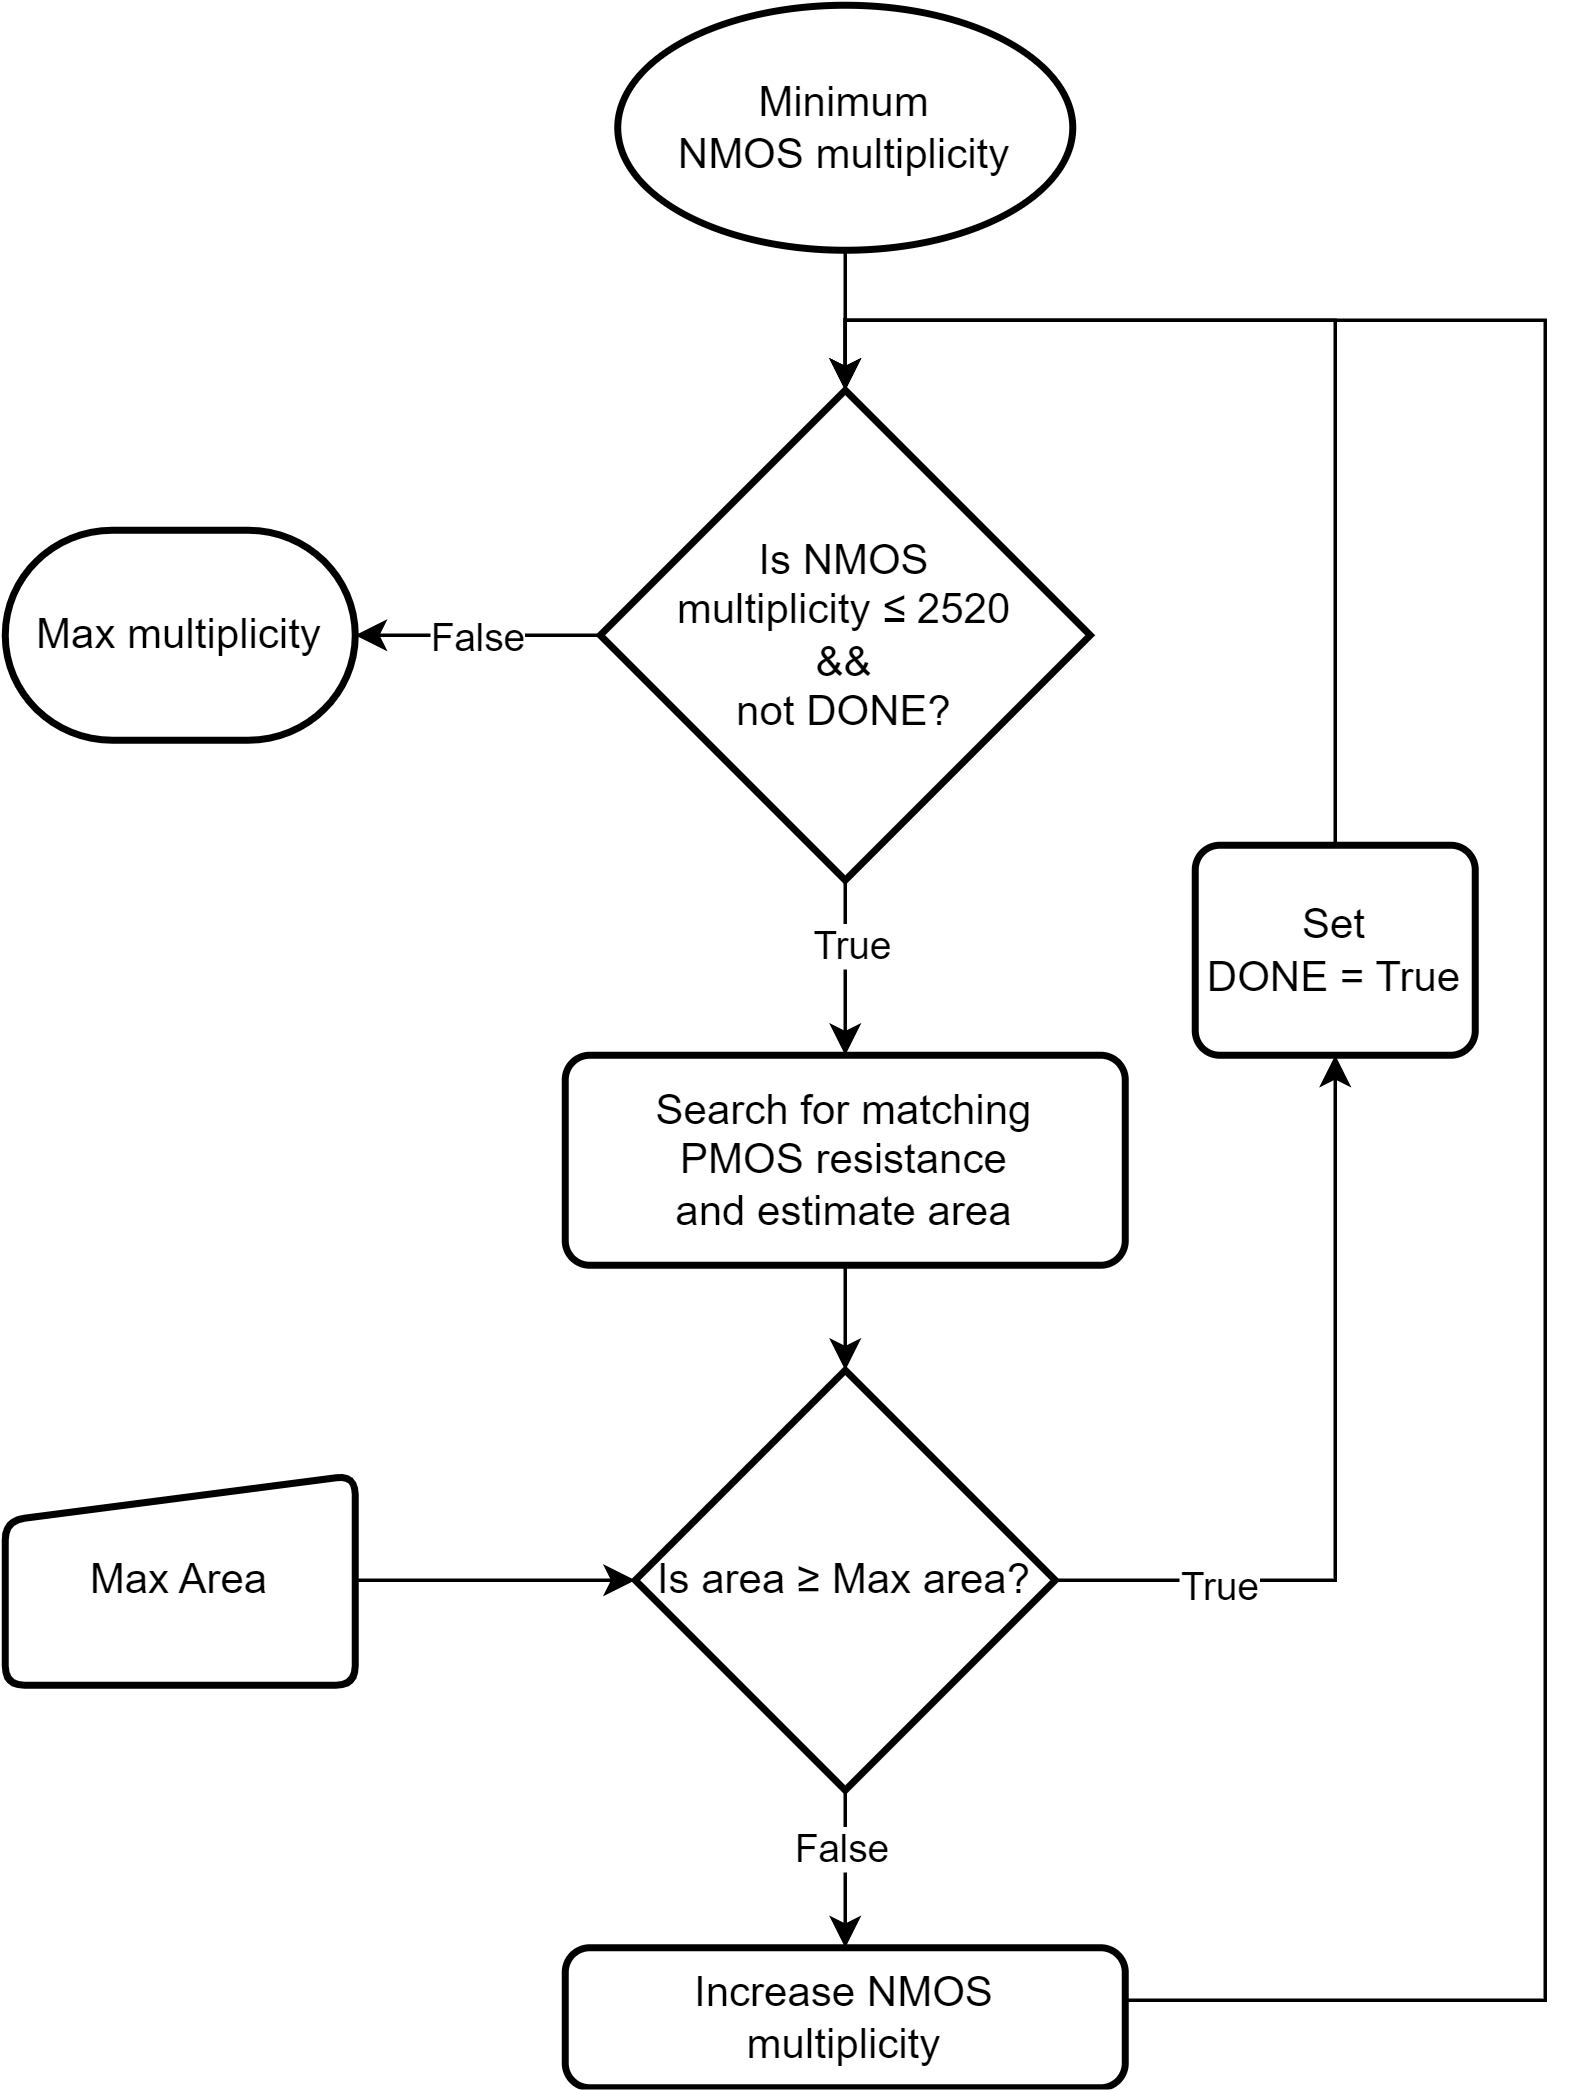

The diagram above was exported from draw.io. Its source (the exported page's mxGraphModel, read from the mxfile embedded in the PNG):
<mxGraphModel dx="794" dy="402" grid="1" gridSize="10" guides="1" tooltips="1" connect="1" arrows="1" fold="1" page="1" pageScale="1" pageWidth="827" pageHeight="1169" math="0" shadow="0">
  <root>
    <mxCell id="0" />
    <mxCell id="1" parent="0" />
    <mxCell id="Hll7g0dM9akreepKBsbG-3" style="edgeStyle=orthogonalEdgeStyle;rounded=0;orthogonalLoop=1;jettySize=auto;html=1;entryX=0.5;entryY=0;entryDx=0;entryDy=0;" parent="1" source="escDRm3TanbW7CPVH_de-1" target="escDRm3TanbW7CPVH_de-6" edge="1">
      <mxGeometry relative="1" as="geometry" />
    </mxCell>
    <mxCell id="Hll7g0dM9akreepKBsbG-5" value="True" style="edgeLabel;html=1;align=center;verticalAlign=middle;resizable=0;points=[];" parent="Hll7g0dM9akreepKBsbG-3" connectable="0" vertex="1">
      <mxGeometry x="-0.3" y="1" relative="1" as="geometry">
        <mxPoint as="offset" />
      </mxGeometry>
    </mxCell>
    <mxCell id="Hll7g0dM9akreepKBsbG-4" style="edgeStyle=orthogonalEdgeStyle;rounded=0;orthogonalLoop=1;jettySize=auto;html=1;entryX=1;entryY=0.5;entryDx=0;entryDy=0;entryPerimeter=0;" parent="1" source="escDRm3TanbW7CPVH_de-1" target="escDRm3TanbW7CPVH_de-4" edge="1">
      <mxGeometry relative="1" as="geometry">
        <mxPoint x="160" y="220" as="targetPoint" />
      </mxGeometry>
    </mxCell>
    <mxCell id="Hll7g0dM9akreepKBsbG-6" value="False" style="edgeLabel;html=1;align=center;verticalAlign=middle;resizable=0;points=[];" parent="Hll7g0dM9akreepKBsbG-4" connectable="0" vertex="1">
      <mxGeometry x="0.2833" relative="1" as="geometry">
        <mxPoint x="9" as="offset" />
      </mxGeometry>
    </mxCell>
    <mxCell id="escDRm3TanbW7CPVH_de-1" value="&lt;div&gt;Is NMOS &lt;br&gt;&lt;/div&gt;&lt;div&gt;multiplicity &lt;em&gt;≤&lt;/em&gt; 2520&lt;/div&gt;&lt;div&gt;&amp;amp;&amp;amp; &lt;br&gt;&lt;/div&gt;&lt;div&gt;not DONE?&lt;br&gt;&lt;/div&gt;" style="strokeWidth=2;html=1;shape=mxgraph.flowchart.decision;whiteSpace=wrap;" parent="1" vertex="1">
      <mxGeometry x="210" y="140" width="140" height="140" as="geometry" />
    </mxCell>
    <mxCell id="Hll7g0dM9akreepKBsbG-10" style="edgeStyle=orthogonalEdgeStyle;rounded=0;orthogonalLoop=1;jettySize=auto;html=1;" parent="1" source="escDRm3TanbW7CPVH_de-2" edge="1">
      <mxGeometry relative="1" as="geometry">
        <mxPoint x="280" y="140" as="targetPoint" />
        <Array as="points">
          <mxPoint x="420" y="120" />
          <mxPoint x="280" y="120" />
        </Array>
      </mxGeometry>
    </mxCell>
    <mxCell id="escDRm3TanbW7CPVH_de-2" value="&lt;div&gt;Set&lt;/div&gt;&lt;div&gt;DONE = True&lt;br&gt;&lt;/div&gt;" style="rounded=1;whiteSpace=wrap;html=1;absoluteArcSize=1;arcSize=14;strokeWidth=2;" parent="1" vertex="1">
      <mxGeometry x="380" y="270" width="80" height="60" as="geometry" />
    </mxCell>
    <mxCell id="Hll7g0dM9akreepKBsbG-2" style="edgeStyle=orthogonalEdgeStyle;rounded=0;orthogonalLoop=1;jettySize=auto;html=1;entryX=0.5;entryY=0;entryDx=0;entryDy=0;entryPerimeter=0;" parent="1" source="escDRm3TanbW7CPVH_de-3" target="escDRm3TanbW7CPVH_de-1" edge="1">
      <mxGeometry relative="1" as="geometry" />
    </mxCell>
    <mxCell id="escDRm3TanbW7CPVH_de-3" value="&lt;div&gt;Minimum&lt;/div&gt;&lt;div&gt;NMOS multiplicity&lt;br&gt;&lt;/div&gt;" style="strokeWidth=2;html=1;shape=mxgraph.flowchart.start_1;whiteSpace=wrap;" parent="1" vertex="1">
      <mxGeometry x="215" y="30" width="130" height="70" as="geometry" />
    </mxCell>
    <mxCell id="escDRm3TanbW7CPVH_de-4" value="Max multiplicity" style="strokeWidth=2;html=1;shape=mxgraph.flowchart.terminator;whiteSpace=wrap;" parent="1" vertex="1">
      <mxGeometry x="40" y="180" width="100" height="60" as="geometry" />
    </mxCell>
    <mxCell id="Hll7g0dM9akreepKBsbG-8" style="edgeStyle=orthogonalEdgeStyle;rounded=0;orthogonalLoop=1;jettySize=auto;html=1;entryX=0.5;entryY=0;entryDx=0;entryDy=0;" parent="1" source="escDRm3TanbW7CPVH_de-5" target="escDRm3TanbW7CPVH_de-7" edge="1">
      <mxGeometry relative="1" as="geometry">
        <Array as="points">
          <mxPoint x="280" y="560" />
          <mxPoint x="280" y="560" />
        </Array>
      </mxGeometry>
    </mxCell>
    <mxCell id="Hll7g0dM9akreepKBsbG-14" value="False" style="edgeLabel;html=1;align=center;verticalAlign=middle;resizable=0;points=[];" parent="Hll7g0dM9akreepKBsbG-8" connectable="0" vertex="1">
      <mxGeometry x="-0.3016" y="-2" relative="1" as="geometry">
        <mxPoint as="offset" />
      </mxGeometry>
    </mxCell>
    <mxCell id="Hll7g0dM9akreepKBsbG-11" style="edgeStyle=orthogonalEdgeStyle;rounded=0;orthogonalLoop=1;jettySize=auto;html=1;entryX=0.5;entryY=1;entryDx=0;entryDy=0;" parent="1" source="escDRm3TanbW7CPVH_de-5" target="escDRm3TanbW7CPVH_de-2" edge="1">
      <mxGeometry relative="1" as="geometry" />
    </mxCell>
    <mxCell id="Hll7g0dM9akreepKBsbG-15" value="True" style="edgeLabel;html=1;align=center;verticalAlign=middle;resizable=0;points=[];" parent="Hll7g0dM9akreepKBsbG-11" connectable="0" vertex="1">
      <mxGeometry x="-0.5974" y="-1" relative="1" as="geometry">
        <mxPoint as="offset" />
      </mxGeometry>
    </mxCell>
    <mxCell id="escDRm3TanbW7CPVH_de-5" value="Is area ≥ Max area?" style="strokeWidth=2;html=1;shape=mxgraph.flowchart.decision;whiteSpace=wrap;" parent="1" vertex="1">
      <mxGeometry x="220" y="420" width="120" height="120" as="geometry" />
    </mxCell>
    <mxCell id="Hll7g0dM9akreepKBsbG-7" style="edgeStyle=orthogonalEdgeStyle;rounded=0;orthogonalLoop=1;jettySize=auto;html=1;entryX=0.5;entryY=0;entryDx=0;entryDy=0;entryPerimeter=0;" parent="1" source="escDRm3TanbW7CPVH_de-6" target="escDRm3TanbW7CPVH_de-5" edge="1">
      <mxGeometry relative="1" as="geometry" />
    </mxCell>
    <mxCell id="escDRm3TanbW7CPVH_de-6" value="&lt;div&gt;Search for matching&lt;/div&gt;&lt;div&gt;PMOS resistance&lt;/div&gt;&lt;div&gt;and estimate area&lt;br&gt;&lt;/div&gt;" style="rounded=1;whiteSpace=wrap;html=1;absoluteArcSize=1;arcSize=14;strokeWidth=2;" parent="1" vertex="1">
      <mxGeometry x="200" y="330" width="160" height="60" as="geometry" />
    </mxCell>
    <mxCell id="Hll7g0dM9akreepKBsbG-13" style="edgeStyle=orthogonalEdgeStyle;rounded=0;orthogonalLoop=1;jettySize=auto;html=1;entryX=0.5;entryY=0;entryDx=0;entryDy=0;entryPerimeter=0;" parent="1" source="escDRm3TanbW7CPVH_de-7" target="escDRm3TanbW7CPVH_de-1" edge="1">
      <mxGeometry relative="1" as="geometry">
        <mxPoint x="280" y="120" as="targetPoint" />
        <Array as="points">
          <mxPoint x="480" y="600" />
          <mxPoint x="480" y="120" />
          <mxPoint x="280" y="120" />
        </Array>
      </mxGeometry>
    </mxCell>
    <mxCell id="escDRm3TanbW7CPVH_de-7" value="&lt;div&gt;Increase NMOS &lt;br&gt;&lt;/div&gt;&lt;div&gt;multiplicity&lt;br&gt;&lt;/div&gt;" style="rounded=1;whiteSpace=wrap;html=1;absoluteArcSize=1;arcSize=14;strokeWidth=2;" parent="1" vertex="1">
      <mxGeometry x="200" y="585" width="160" height="40" as="geometry" />
    </mxCell>
    <mxCell id="Hll7g0dM9akreepKBsbG-9" style="edgeStyle=orthogonalEdgeStyle;rounded=0;orthogonalLoop=1;jettySize=auto;html=1;entryX=0;entryY=0.5;entryDx=0;entryDy=0;entryPerimeter=0;" parent="1" source="Hll7g0dM9akreepKBsbG-1" target="escDRm3TanbW7CPVH_de-5" edge="1">
      <mxGeometry relative="1" as="geometry" />
    </mxCell>
    <mxCell id="Hll7g0dM9akreepKBsbG-1" value="Max Area" style="html=1;strokeWidth=2;shape=manualInput;whiteSpace=wrap;rounded=1;size=13;arcSize=11;" parent="1" vertex="1">
      <mxGeometry x="40" y="450" width="100" height="60" as="geometry" />
    </mxCell>
  </root>
</mxGraphModel>